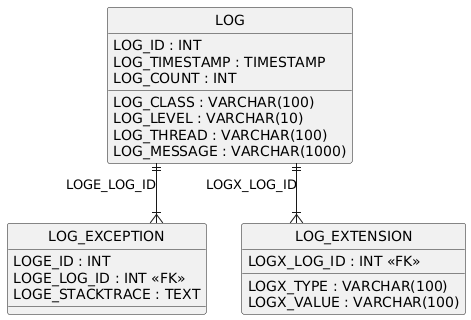

The diagram above was rendered by PlantUML. Its source (embedded in the PNG):
@startuml
hide circle
skinparam linetype ortho

entity "LOG" as LOG {
  LOG_ID : INT
  LOG_TIMESTAMP : TIMESTAMP
  LOG_CLASS : VARCHAR(100)
  LOG_LEVEL : VARCHAR(10)
  LOG_THREAD : VARCHAR(100)
  LOG_MESSAGE : VARCHAR(1000)
  LOG_COUNT : INT
}

entity "LOG_EXCEPTION" as LOG_EXCEPTION {
  LOGE_ID : INT
  LOGE_LOG_ID : INT <<FK>>
  LOGE_STACKTRACE : TEXT
}

entity "LOG_EXTENSION" as LOG_EXTENSION {
  LOGX_LOG_ID : INT <<FK>>
  LOGX_TYPE : VARCHAR(100)
  LOGX_VALUE : VARCHAR(100)
}

LOG ||--|{ LOG_EXCEPTION : "LOGE_LOG_ID"
LOG ||--|{ LOG_EXTENSION : "LOGX_LOG_ID"
@enduml